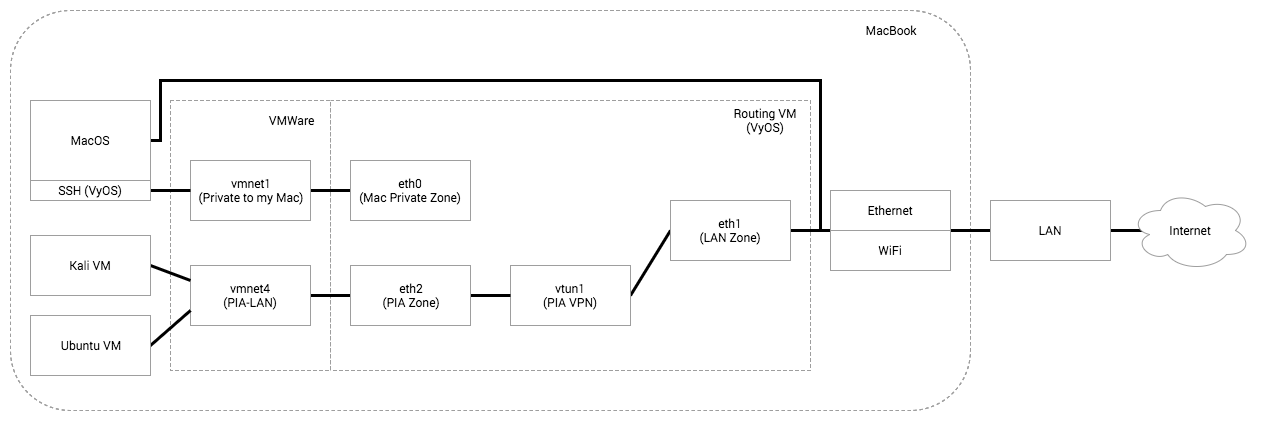

The diagram above was exported from draw.io. Its source (the exported page's mxGraphModel, read from the mxfile embedded in the PNG):
<mxGraphModel dx="1297" dy="644" grid="1" gridSize="10" guides="1" tooltips="1" connect="1" arrows="1" fold="1" page="1" pageScale="1" pageWidth="1500" pageHeight="1500" background="#ffffff" math="0" shadow="0">
  <root>
    <mxCell id="0" />
    <mxCell id="1" parent="0" />
    <mxCell id="4e37339abd202aca-6" value="" style="rounded=1;whiteSpace=wrap;html=1;labelBorderColor=none;strokeColor=#9E9E9E;dashed=1;strokeWidth=1;perimeterSpacing=0;shadow=0;glass=0;fontFamily=Roboto;" parent="1" vertex="1">
      <mxGeometry x="50" y="130" width="960" height="400" as="geometry" />
    </mxCell>
    <mxCell id="13dafc502fd6a7-16" value="" style="rounded=0;whiteSpace=wrap;html=1;labelBorderColor=none;strokeColor=#9E9E9E;dashed=1;strokeWidth=1;perimeterSpacing=0;shadow=0;glass=0;fontFamily=Roboto;" vertex="1" parent="1">
      <mxGeometry x="370" y="220" width="480" height="270" as="geometry" />
    </mxCell>
    <mxCell id="13dafc502fd6a7-44" style="edgeStyle=none;rounded=0;html=1;exitX=1;exitY=0.5;entryX=0.025;entryY=0;entryPerimeter=0;startArrow=none;startFill=0;endArrow=none;endFill=0;jettySize=auto;orthogonalLoop=1;strokeColor=#000000;strokeWidth=3;fontFamily=Roboto;" edge="1" parent="1" source="13dafc502fd6a7-37" target="13dafc502fd6a7-22">
      <mxGeometry relative="1" as="geometry" />
    </mxCell>
    <mxCell id="13dafc502fd6a7-38" value="" style="rounded=0;whiteSpace=wrap;html=1;labelBorderColor=none;strokeColor=#9E9E9E;dashed=1;strokeWidth=1;perimeterSpacing=0;shadow=0;glass=0;fontFamily=Roboto;" vertex="1" parent="1">
      <mxGeometry x="210" y="220" width="160" height="270" as="geometry" />
    </mxCell>
    <mxCell id="13dafc502fd6a7-25" style="edgeStyle=none;rounded=0;html=1;exitX=0;exitY=0.5;startArrow=none;startFill=0;endArrow=none;endFill=0;jettySize=auto;orthogonalLoop=1;strokeColor=#000000;strokeWidth=3;fontFamily=Roboto;entryX=1;entryY=0;entryPerimeter=0;" edge="1" parent="1" source="13dafc502fd6a7-23" target="13dafc502fd6a7-22">
      <mxGeometry relative="1" as="geometry">
        <mxPoint x="1021" y="349" as="targetPoint" />
      </mxGeometry>
    </mxCell>
    <mxCell id="13dafc502fd6a7-45" style="edgeStyle=orthogonalEdgeStyle;rounded=0;html=1;exitX=1;exitY=0.5;entryX=-0.008;entryY=1;startArrow=none;startFill=0;endArrow=none;endFill=0;jettySize=auto;orthogonalLoop=1;strokeColor=#000000;strokeWidth=3;fontFamily=Roboto;entryPerimeter=0;" edge="1" parent="1" source="4e37339abd202aca-7" target="13dafc502fd6a7-21">
      <mxGeometry relative="1" as="geometry">
        <Array as="points">
          <mxPoint x="200" y="260" />
          <mxPoint x="200" y="200" />
          <mxPoint x="860" y="200" />
          <mxPoint x="860" y="350" />
        </Array>
      </mxGeometry>
    </mxCell>
    <mxCell id="4e37339abd202aca-7" value="MacOS" style="whiteSpace=wrap;html=1;fontFamily=Roboto;strokeColor=#9E9E9E;" parent="1" vertex="1">
      <mxGeometry x="70" y="220" width="120" height="80" as="geometry" />
    </mxCell>
    <mxCell id="4e37339abd202aca-8" value="MacBook" style="text;html=1;strokeColor=none;fillColor=none;align=center;verticalAlign=middle;whiteSpace=wrap;fontFamily=Roboto;" parent="1" vertex="1">
      <mxGeometry x="910" y="140" width="40" height="20" as="geometry" />
    </mxCell>
    <mxCell id="4e37339abd202aca-37" style="edgeStyle=none;rounded=0;html=1;exitX=0.625;exitY=0.2;exitPerimeter=0;entryX=0.625;entryY=0.2;entryPerimeter=0;startArrow=none;startFill=0;endArrow=none;endFill=0;jettySize=auto;orthogonalLoop=1;strokeWidth=3;fontFamily=Roboto;" parent="1" edge="1">
      <mxGeometry relative="1" as="geometry">
        <mxPoint x="856" y="220" as="sourcePoint" />
        <mxPoint x="856" y="220" as="targetPoint" />
      </mxGeometry>
    </mxCell>
    <mxCell id="13dafc502fd6a7-15" style="edgeStyle=none;rounded=0;html=1;exitX=0;exitY=0.25;entryX=0;entryY=0.25;startArrow=none;startFill=0;endArrow=none;endFill=0;jettySize=auto;orthogonalLoop=1;strokeColor=#000000;strokeWidth=3;fontFamily=Roboto;" edge="1" parent="1" source="4e37339abd202aca-7" target="4e37339abd202aca-7">
      <mxGeometry relative="1" as="geometry" />
    </mxCell>
    <mxCell id="13dafc502fd6a7-18" style="edgeStyle=none;rounded=0;html=1;exitX=0.5;exitY=1;entryX=0.5;entryY=1;startArrow=none;startFill=0;endArrow=none;endFill=0;jettySize=auto;orthogonalLoop=1;strokeColor=#000000;strokeWidth=3;fontFamily=Roboto;" edge="1" parent="1" source="4e37339abd202aca-8" target="4e37339abd202aca-8">
      <mxGeometry relative="1" as="geometry" />
    </mxCell>
    <mxCell id="13dafc502fd6a7-19" value="Routing VM (VyOS)" style="text;html=1;strokeColor=none;fillColor=none;align=center;verticalAlign=middle;whiteSpace=wrap;fontFamily=Roboto;" vertex="1" parent="1">
      <mxGeometry x="760" y="230" width="90" height="20" as="geometry" />
    </mxCell>
    <mxCell id="13dafc502fd6a7-26" style="edgeStyle=none;rounded=0;html=1;exitX=1;exitY=0.5;entryX=0.108;entryY=0.5;entryPerimeter=0;startArrow=none;startFill=0;endArrow=none;endFill=0;jettySize=auto;orthogonalLoop=1;strokeColor=#000000;strokeWidth=3;fontFamily=Roboto;" edge="1" parent="1" source="13dafc502fd6a7-23" target="13dafc502fd6a7-24">
      <mxGeometry relative="1" as="geometry" />
    </mxCell>
    <mxCell id="13dafc502fd6a7-23" value="LAN" style="whiteSpace=wrap;html=1;shadow=0;glass=0;strokeColor=#9E9E9E;strokeWidth=1;fillColor=#FFFFFF;fontFamily=Roboto;align=center;" vertex="1" parent="1">
      <mxGeometry x="1030" y="320" width="120" height="60" as="geometry" />
    </mxCell>
    <mxCell id="13dafc502fd6a7-24" value="Internet" style="ellipse;shape=cloud;whiteSpace=wrap;html=1;shadow=0;glass=0;strokeColor=#9E9E9E;strokeWidth=1;fillColor=#FFFFFF;fontFamily=Roboto;align=center;" vertex="1" parent="1">
      <mxGeometry x="1170" y="310" width="120" height="80" as="geometry" />
    </mxCell>
    <mxCell id="13dafc502fd6a7-43" style="edgeStyle=none;rounded=0;html=1;exitX=1;exitY=0.5;entryX=0;entryY=0.5;startArrow=none;startFill=0;endArrow=none;endFill=0;jettySize=auto;orthogonalLoop=1;strokeColor=#000000;strokeWidth=3;fontFamily=Roboto;" edge="1" parent="1" source="13dafc502fd6a7-27" target="13dafc502fd6a7-37">
      <mxGeometry relative="1" as="geometry" />
    </mxCell>
    <mxCell id="13dafc502fd6a7-27" value="vtun1&lt;div&gt;(PIA VPN)&lt;/div&gt;" style="whiteSpace=wrap;html=1;shadow=0;glass=0;strokeColor=#9E9E9E;strokeWidth=1;fillColor=#FFFFFF;fontFamily=Roboto;align=center;" vertex="1" parent="1">
      <mxGeometry x="550" y="385" width="120" height="60" as="geometry" />
    </mxCell>
    <mxCell id="13dafc502fd6a7-21" value="&lt;div style=&quot;text-align: center&quot;&gt;&lt;span style=&quot;font-family: &amp;#34;roboto&amp;#34;&quot;&gt;Ethernet&lt;/span&gt;&lt;/div&gt;" style="whiteSpace=wrap;html=1;shadow=0;glass=0;strokeColor=#9E9E9E;strokeWidth=1;fillColor=#FFFFFF;fontFamily=Roboto;align=center;" vertex="1" parent="1">
      <mxGeometry x="870" y="310" width="120" height="40" as="geometry" />
    </mxCell>
    <mxCell id="13dafc502fd6a7-22" value="&lt;div style=&quot;text-align: center&quot;&gt;&lt;span style=&quot;font-family: &amp;#34;roboto&amp;#34;&quot;&gt;WiFi&lt;/span&gt;&lt;/div&gt;" style="whiteSpace=wrap;html=1;shadow=0;glass=0;strokeColor=#9E9E9E;strokeWidth=1;fillColor=#FFFFFF;fontFamily=Roboto;align=center;" vertex="1" parent="1">
      <mxGeometry x="870" y="350" width="120" height="40" as="geometry" />
    </mxCell>
    <mxCell id="13dafc502fd6a7-41" style="edgeStyle=none;rounded=0;html=1;exitX=1;exitY=0.5;entryX=0;entryY=0.5;startArrow=none;startFill=0;endArrow=none;endFill=0;jettySize=auto;orthogonalLoop=1;strokeColor=#000000;strokeWidth=3;fontFamily=Roboto;" edge="1" parent="1" source="13dafc502fd6a7-29" target="13dafc502fd6a7-34">
      <mxGeometry relative="1" as="geometry" />
    </mxCell>
    <mxCell id="13dafc502fd6a7-29" value="vmnet4&lt;div&gt;(PIA-LAN)&lt;/div&gt;" style="whiteSpace=wrap;html=1;shadow=0;glass=0;strokeColor=#9E9E9E;strokeWidth=1;fillColor=#FFFFFF;fontFamily=Roboto;align=center;" vertex="1" parent="1">
      <mxGeometry x="230" y="385" width="120" height="60" as="geometry" />
    </mxCell>
    <mxCell id="13dafc502fd6a7-31" style="edgeStyle=none;rounded=0;html=1;exitX=1;exitY=0.5;entryX=0;entryY=0.75;startArrow=none;startFill=0;endArrow=none;endFill=0;jettySize=auto;orthogonalLoop=1;strokeColor=#000000;strokeWidth=3;fontFamily=Roboto;" edge="1" parent="1" source="4e37339abd202aca-12" target="13dafc502fd6a7-29">
      <mxGeometry relative="1" as="geometry" />
    </mxCell>
    <mxCell id="13dafc502fd6a7-30" style="edgeStyle=none;rounded=0;html=1;exitX=1;exitY=0.5;entryX=0;entryY=0.25;startArrow=none;startFill=0;endArrow=none;endFill=0;jettySize=auto;orthogonalLoop=1;strokeColor=#000000;strokeWidth=3;fontFamily=Roboto;" edge="1" parent="1" source="4e37339abd202aca-11" target="13dafc502fd6a7-29">
      <mxGeometry relative="1" as="geometry" />
    </mxCell>
    <mxCell id="4e37339abd202aca-11" value="Kali VM" style="whiteSpace=wrap;html=1;fontFamily=Roboto;strokeColor=#9E9E9E;" parent="1" vertex="1">
      <mxGeometry x="70" y="355" width="120" height="60" as="geometry" />
    </mxCell>
    <mxCell id="4e37339abd202aca-12" value="Ubuntu VM" style="whiteSpace=wrap;html=1;fontFamily=Roboto;strokeColor=#9E9E9E;" parent="1" vertex="1">
      <mxGeometry x="70" y="435" width="120" height="60" as="geometry" />
    </mxCell>
    <mxCell id="13dafc502fd6a7-40" style="edgeStyle=none;rounded=0;html=1;exitX=1;exitY=0.5;entryX=0;entryY=0.5;startArrow=none;startFill=0;endArrow=none;endFill=0;jettySize=auto;orthogonalLoop=1;strokeColor=#000000;strokeWidth=3;fontFamily=Roboto;" edge="1" parent="1" source="13dafc502fd6a7-32" target="13dafc502fd6a7-36">
      <mxGeometry relative="1" as="geometry" />
    </mxCell>
    <mxCell id="13dafc502fd6a7-32" value="vmnet1&lt;div&gt;(Private to my Mac)&lt;/div&gt;" style="whiteSpace=wrap;html=1;shadow=0;glass=0;strokeColor=#9E9E9E;strokeWidth=1;fillColor=#FFFFFF;fontFamily=Roboto;align=center;" vertex="1" parent="1">
      <mxGeometry x="230" y="280" width="120" height="60" as="geometry" />
    </mxCell>
    <mxCell id="13dafc502fd6a7-33" style="edgeStyle=none;rounded=0;html=1;exitX=1;exitY=0.5;entryX=0;entryY=0.5;startArrow=none;startFill=0;endArrow=none;endFill=0;jettySize=auto;orthogonalLoop=1;strokeColor=#000000;strokeWidth=3;fontFamily=Roboto;" edge="1" parent="1" source="4e37339abd202aca-9" target="13dafc502fd6a7-32">
      <mxGeometry relative="1" as="geometry" />
    </mxCell>
    <mxCell id="4e37339abd202aca-9" value="SSH (VyOS)" style="whiteSpace=wrap;html=1;fontFamily=Roboto;strokeColor=#9E9E9E;" parent="1" vertex="1">
      <mxGeometry x="70" y="300" width="120" height="20" as="geometry" />
    </mxCell>
    <mxCell id="13dafc502fd6a7-42" style="edgeStyle=none;rounded=0;html=1;exitX=1;exitY=0.5;entryX=0;entryY=0.5;startArrow=none;startFill=0;endArrow=none;endFill=0;jettySize=auto;orthogonalLoop=1;strokeColor=#000000;strokeWidth=3;fontFamily=Roboto;" edge="1" parent="1" source="13dafc502fd6a7-34" target="13dafc502fd6a7-27">
      <mxGeometry relative="1" as="geometry" />
    </mxCell>
    <mxCell id="13dafc502fd6a7-34" value="eth2&lt;div&gt;(PIA Zone)&lt;/div&gt;" style="whiteSpace=wrap;html=1;shadow=0;glass=0;strokeColor=#9E9E9E;strokeWidth=1;fillColor=#FFFFFF;fontFamily=Roboto;align=center;" vertex="1" parent="1">
      <mxGeometry x="390" y="385" width="120" height="60" as="geometry" />
    </mxCell>
    <mxCell id="13dafc502fd6a7-36" value="eth0&lt;div&gt;(Mac Private Zone)&lt;/div&gt;" style="whiteSpace=wrap;html=1;shadow=0;glass=0;strokeColor=#9E9E9E;strokeWidth=1;fillColor=#FFFFFF;fontFamily=Roboto;align=center;" vertex="1" parent="1">
      <mxGeometry x="390" y="280" width="120" height="60" as="geometry" />
    </mxCell>
    <mxCell id="13dafc502fd6a7-37" value="eth1&lt;div&gt;(LAN Zone)&lt;/div&gt;" style="whiteSpace=wrap;html=1;shadow=0;glass=0;strokeColor=#9E9E9E;strokeWidth=1;fillColor=#FFFFFF;fontFamily=Roboto;align=center;" vertex="1" parent="1">
      <mxGeometry x="710" y="320" width="120" height="60" as="geometry" />
    </mxCell>
    <mxCell id="13dafc502fd6a7-39" value="VMWare" style="text;html=1;strokeColor=none;fillColor=none;align=center;verticalAlign=middle;whiteSpace=wrap;fontFamily=Roboto;" vertex="1" parent="1">
      <mxGeometry x="310" y="230" width="40" height="20" as="geometry" />
    </mxCell>
  </root>
</mxGraphModel>